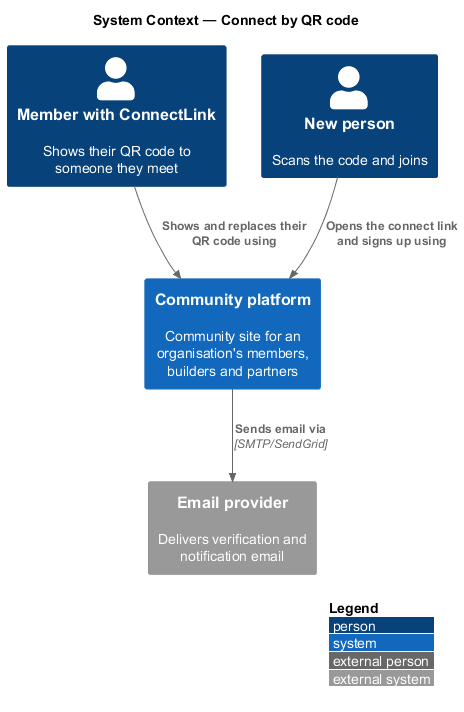

The diagram above was rendered by PlantUML. Its source (embedded in the PNG):
@startuml
!include <C4/C4_Context>
LAYOUT_WITH_LEGEND()
title System Context — Connect by QR code
Person(lead, "Member with ConnectLink", "Shows their QR code to someone they meet")
Person(visitor, "New person", "Scans the code and joins")
System(community, "Community platform", "Community site for an organisation's members, builders and partners")
System_Ext(email, "Email provider", "Delivers verification and notification email")
Rel(lead, community, "Shows and replaces their QR code using")
Rel(visitor, community, "Opens the connect link and signs up using")
Rel(community, email, "Sends email via", "SMTP/SendGrid")
@enduml